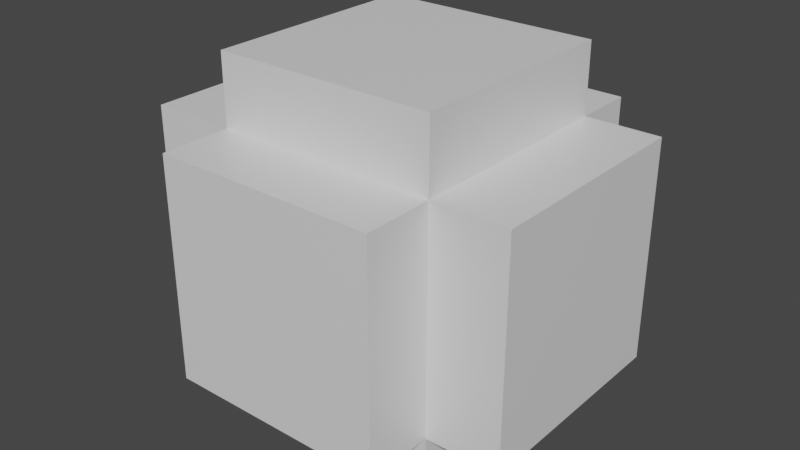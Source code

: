 # Source: seta_hongo.blend  (saved by Blender 3.1.7; exported with 4.5.12 LTS)
import bpy
from mathutils import Matrix  # noqa: F401  (used for matrix-valued properties, if any)

bpy.ops.wm.read_factory_settings(use_empty=True)
scene = bpy.context.scene
scene.name = 'Scene'

# ---- collections
col_collection = bpy.data.collections.new('Collection'); scene.collection.children.link(col_collection)

# ---- materials (node trees are filled in below, after node groups)
mat_material = bpy.data.materials.new('Material')
mat_material.alpha_threshold = 0.0
mat_material.use_transparent_shadow = False
mat_material.line_color = (0.0, 0.0, 0.0, 1.0)

# ---- material node trees
mat_material.use_nodes = True; mat_material.node_tree.nodes.clear()
_N = mat_material.node_tree.nodes; _L = mat_material.node_tree.links
n0 = _N.new('ShaderNodeOutputMaterial'); n0.name = 'Material Output'; n0.location = (300, 300)
n1 = _N.new('ShaderNodeBsdfPrincipled'); n1.name = 'Principled BSDF'; n1.location = (10, 300)
n1.distribution = 'GGX'
n1.subsurface_method = 'BURLEY'
n1.inputs[2].default_value = 0.4
n1.inputs[3].default_value = 1.45
n1.inputs[27].default_value = (0.0, 0.0, 0.0, 1.0)
n1.inputs[28].default_value = 1.0
_L.new(n1.outputs[0], n0.inputs[0])
n0.is_active_output = True

# ---- world
world_world = bpy.data.worlds.new('World'); scene.world = world_world
world_world.use_nodes = True; world_world.node_tree.nodes.clear()
_N = world_world.node_tree.nodes; _L = world_world.node_tree.links
n0 = _N.new('ShaderNodeOutputWorld'); n0.name = 'World Output'; n0.location = (300, 300)
n1 = _N.new('ShaderNodeBackground'); n1.name = 'Background'; n1.location = (10, 300)
n1.inputs[0].default_value = (0.05088, 0.05088, 0.05088, 1.0)
_L.new(n1.outputs[0], n0.inputs[0])
n0.is_active_output = True
world_world.color = (0.05088, 0.05088, 0.05088)
world_world.use_sun_shadow = False
world_world.sun_shadow_jitter_overblur = 0.0

# ---- meshes
me_cube = bpy.data.meshes.new('Cube')
me_cube.from_pydata([(1.0, 1.0, 1.0), (1.0, 1.0, -1.0), (1.0, -1.0, 1.0), (1.0, -1.0, -1.0), (-1.0, 1.0, 1.0), (-1.0, 1.0, -1.0), (-1.0, -1.0, 1.0), (-1.0, -1.0, -1.0), (1.0, -1.0, 1.631), (-1.0, -1.0, 1.631), (1.0, 1.0, 1.631), (-1.0, 1.0, 1.631), (1.675, 1.0, 1.0), (1.675, 1.0, -1.0), (1.675, -1.0, 1.0), (1.675, -1.0, -1.0), (-1.0, -1.632, -1.0), (-1.0, -1.632, 1.0), (1.0, -1.632, 1.0), (1.0, -1.632, -1.0), (-1.0, 1.0, -1.459), (-1.0, -1.0, -1.459), (1.0, 1.0, -1.459), (1.0, -1.0, -1.459), (1.0, 1.565, -1.0), (-1.0, 1.565, -1.0), (1.0, 1.565, 1.0), (-1.0, 1.565, 1.0), (-1.79, 1.0, -1.0), (-1.79, -1.0, -1.0), (-1.79, -1.0, 1.0), (-1.79, 1.0, 1.0)], [], [(0, 4, 11, 10), (6, 7, 16, 17), (7, 6, 30, 29), (5, 1, 22, 20), (2, 3, 15, 14), (1, 5, 25, 24), (10, 11, 9, 8), (6, 2, 8, 9), (4, 6, 9, 11), (2, 0, 10, 8), (13, 12, 14, 15), (1, 0, 12, 13), (3, 1, 13, 15), (0, 2, 14, 12), (19, 18, 17, 16), (7, 3, 19, 16), (2, 6, 17, 18), (3, 2, 18, 19), (20, 22, 23, 21), (3, 7, 21, 23), (7, 5, 20, 21), (1, 3, 23, 22), (25, 27, 26, 24), (4, 0, 26, 27), (0, 1, 24, 26), (5, 4, 27, 25), (29, 30, 31, 28), (5, 7, 29, 28), (6, 4, 31, 30), (4, 5, 28, 31)])
_uv = me_cube.uv_layers.new(name='UVMap')
_uv.uv.foreach_set('vector', [0.625, 0.5, 0.625, 0.25, 0.625, 0.25, 0.625, 0.5, 0.625, 0.0, 0.375, 0.0, 0.375, 0.0, 0.625, 0.0, 0.375, 0.0, 0.625, 0.0, 0.625, 0.0, 0.375, 0.0, 0.375, 0.25, 0.375, 0.5, 0.375, 0.5, 0.375, 0.25, 0.625, 0.75, 0.375, 0.75, 0.375, 0.75, 0.625, 0.75, 0.375, 0.5, 0.375, 0.25, 0.375, 0.25, 0.375, 0.5, 0.625, 0.5, 0.875, 0.5, 0.875, 0.75, 0.625, 0.75, 0.625, 1.0, 0.625, 0.75, 0.625, 0.75, 0.625, 1.0, 0.625, 0.25, 0.625, 0.0, 0.625, 0.0, 0.625, 0.25, 0.625, 0.75, 0.625, 0.5, 0.625, 0.5, 0.625, 0.75, 0.375, 0.5, 0.625, 0.5, 0.625, 0.75, 0.375, 0.75, 0.375, 0.5, 0.625, 0.5, 0.625, 0.5, 0.375, 0.5, 0.375, 0.75, 0.375, 0.5, 0.375, 0.5, 0.375, 0.75, 0.625, 0.5, 0.625, 0.75, 0.625, 0.75, 0.625, 0.5, 0.375, 0.75, 0.625, 0.75, 0.625, 1.0, 0.375, 1.0, 0.125, 0.75, 0.375, 0.75, 0.375, 0.75, 0.125, 0.75, 0.625, 0.75, 0.625, 1.0, 0.625, 1.0, 0.625, 0.75, 0.375, 0.75, 0.625, 0.75, 0.625, 0.75, 0.375, 0.75, 0.125, 0.5, 0.375, 0.5, 0.375, 0.75, 0.125, 0.75, 0.375, 0.75, 0.125, 0.75, 0.125, 0.75, 0.375, 0.75, 0.375, 0.0, 0.375, 0.25, 0.375, 0.25, 0.375, 0.0, 0.375, 0.5, 0.375, 0.75, 0.375, 0.75, 0.375, 0.5, 0.375, 0.25, 0.625, 0.25, 0.625, 0.5, 0.375, 0.5, 0.625, 0.25, 0.625, 0.5, 0.625, 0.5, 0.625, 0.25, 0.625, 0.5, 0.375, 0.5, 0.375, 0.5, 0.625, 0.5, 0.375, 0.25, 0.625, 0.25, 0.625, 0.25, 0.375, 0.25, 0.375, 0.0, 0.625, 0.0, 0.625, 0.25, 0.375, 0.25, 0.375, 0.25, 0.375, 0.0, 0.375, 0.0, 0.375, 0.25, 0.625, 0.0, 0.625, 0.25, 0.625, 0.25, 0.625, 0.0, 0.625, 0.25, 0.375, 0.25, 0.375, 0.25, 0.625, 0.25])
me_cube.materials.append(mat_material)
me_cube.use_remesh_preserve_volume = False
me_cube.use_remesh_preserve_attributes = False
me_cube.use_mirror_vertex_groups = False
me_cube.update()

# ---- objects
ob_cube = bpy.data.objects.new('Cube', me_cube)

# ---- transforms, parenting, visibility, modifiers, constraints
ob_cube.location = (0.0, 0.0, 0.0)
ob_cube.lock_rotations_4d = False
ob_cube.empty_display_type = 'ARROWS'
ob_cube.lineart.crease_threshold = 0.0

# ---- collection membership
col_collection.objects.link(ob_cube)

# ---- scene / render settings (as saved in the file)
scene.frame_start = 1; scene.frame_end = 250; scene.frame_set(1)
scene.render.engine = 'BLENDER_EEVEE_NEXT'
scene.cycles.use_denoising = False
scene.cycles.samples = 128
scene.cycles.sampling_pattern = 'TABULATED_SOBOL'
scene.cycles.use_adaptive_sampling = False
scene.cycles.use_light_tree = False
scene.view_settings.view_transform = 'Filmic'
bpy.context.view_layer.update()

# ---- added for rendering (the .blend has no active camera and no usable light): camera, sun
cam_auto = bpy.data.cameras.new('AutoCamera')
cam_auto.lens = 50.0
cam_auto.sensor_width = 36.0
cam_auto.clip_end = 1000.0
ob_auto_camera = bpy.data.objects.new('AutoCamera', cam_auto)
scene.collection.objects.link(ob_auto_camera)
ob_auto_camera.location = (5.15746, -6.29176, 4.25848)
ob_auto_camera.rotation_euler = (1.09748, -7.21219e-08, 0.694738)
scene.camera = ob_auto_camera
light_auto_sun = bpy.data.lights.new('AutoSun', 'SUN')
light_auto_sun.energy = 3.0
light_auto_sun.angle = 0.0523599
ob_auto_sun = bpy.data.objects.new('AutoSun', light_auto_sun)
scene.collection.objects.link(ob_auto_sun)
ob_auto_sun.rotation_euler = (0.872665, 0.174533, 0.523599)
bpy.context.view_layer.update()
